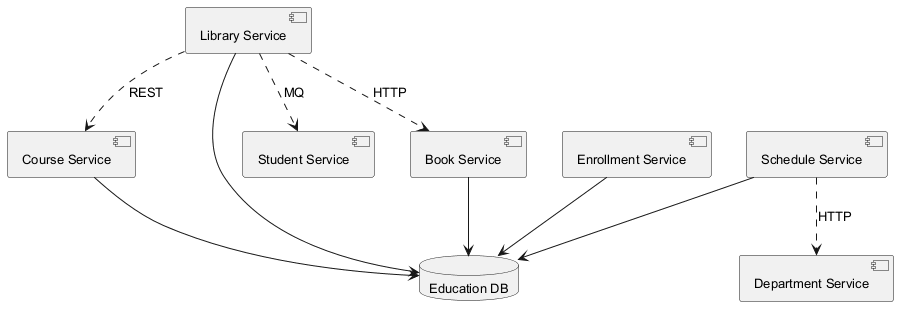

The diagram above was rendered by PlantUML. Its source (embedded in the PNG):
@startuml
skinparam backgroundColor #FFFFFF
skinparam classBackgroundColor #F3E5F5
skinparam classBorderColor #6A1B9A
skinparam defaultFontSize 13
component "Library Service" as C_LibraryService
component "Department Service" as C_DepartmentService
component "Schedule Service" as C_ScheduleService
component "Book Service" as C_BookService
component "Course Service" as C_CourseService
component "Enrollment Service" as C_EnrollmentService
component "Student Service" as C_StudentService
database "Education DB" as DB_education
C_LibraryService --> DB_education
C_ScheduleService --> DB_education
C_BookService --> DB_education
C_CourseService --> DB_education
C_EnrollmentService --> DB_education
C_LibraryService ..> C_CourseService : REST
C_LibraryService ..> C_StudentService : MQ
C_LibraryService ..> C_BookService : HTTP
C_ScheduleService ..> C_DepartmentService : HTTP
@enduml